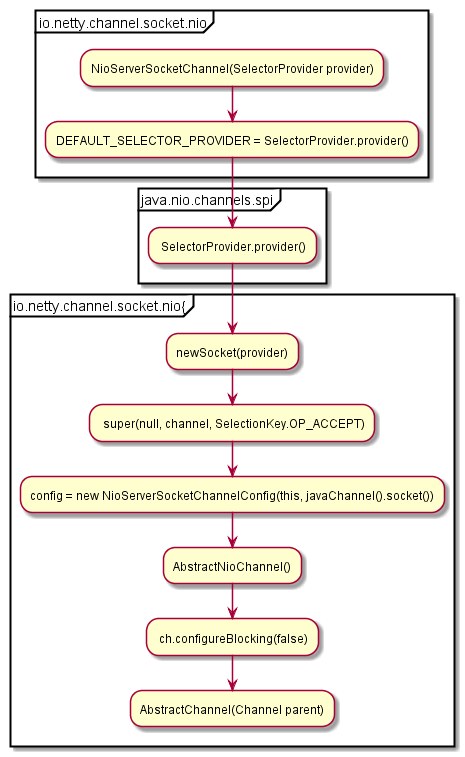

The diagram above was rendered by PlantUML. Its source (embedded in the PNG):
@startuml
partition io.netty.channel.socket.nio {
:NioServerSocketChannel(SelectorProvider provider);
:DEFAULT_SELECTOR_PROVIDER = SelectorProvider.provider();
}
partition java.nio.channels.spi {
: SelectorProvider.provider();
}
partition io.netty.channel.socket.nio{
:newSocket(provider);
: super(null, channel, SelectionKey.OP_ACCEPT);
:config = new NioServerSocketChannelConfig(this, javaChannel().socket());
:AbstractNioChannel();
: ch.configureBlocking(false);
:AbstractChannel(Channel parent);
}
@enduml